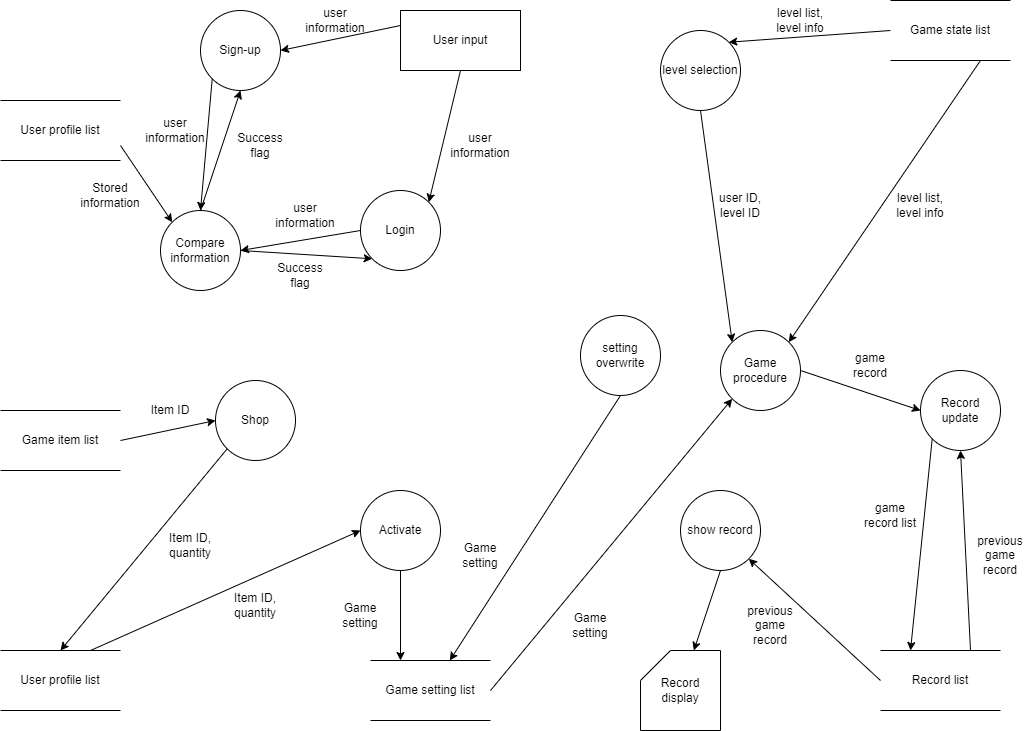

The diagram above was exported from draw.io. Its source (the exported page's mxGraphModel, read from the mxfile embedded in the PNG):
<mxGraphModel dx="1434" dy="955" grid="1" gridSize="10" guides="1" tooltips="1" connect="1" arrows="1" fold="1" page="1" pageScale="1" pageWidth="1100" pageHeight="850" background="none" math="0" shadow="0">
  <root>
    <mxCell id="0" />
    <mxCell id="1" parent="0" />
    <mxCell id="6Yowit0lEhXc1Q6mjwDT-1" value="User profile list" style="shape=partialRectangle;whiteSpace=wrap;html=1;left=0;right=0;fillColor=none;" parent="1" vertex="1">
      <mxGeometry x="40" y="130" width="120" height="60" as="geometry" />
    </mxCell>
    <mxCell id="6Yowit0lEhXc1Q6mjwDT-2" value="User input" style="rounded=0;whiteSpace=wrap;html=1;" parent="1" vertex="1">
      <mxGeometry x="440" y="40" width="120" height="60" as="geometry" />
    </mxCell>
    <mxCell id="6Yowit0lEhXc1Q6mjwDT-3" value="Login" style="ellipse;whiteSpace=wrap;html=1;aspect=fixed;" parent="1" vertex="1">
      <mxGeometry x="400" y="220" width="80" height="80" as="geometry" />
    </mxCell>
    <mxCell id="6Yowit0lEhXc1Q6mjwDT-4" value="" style="endArrow=classic;html=1;rounded=0;entryX=1;entryY=0;entryDx=0;entryDy=0;exitX=0.5;exitY=1;exitDx=0;exitDy=0;" parent="1" source="6Yowit0lEhXc1Q6mjwDT-2" target="6Yowit0lEhXc1Q6mjwDT-3" edge="1">
      <mxGeometry width="50" height="50" relative="1" as="geometry">
        <mxPoint x="660" y="490" as="sourcePoint" />
        <mxPoint x="710" y="440" as="targetPoint" />
      </mxGeometry>
    </mxCell>
    <mxCell id="6Yowit0lEhXc1Q6mjwDT-5" value="Sign-up" style="ellipse;whiteSpace=wrap;html=1;aspect=fixed;" parent="1" vertex="1">
      <mxGeometry x="240" y="40" width="80" height="80" as="geometry" />
    </mxCell>
    <mxCell id="6Yowit0lEhXc1Q6mjwDT-9" value="" style="endArrow=classic;html=1;rounded=0;entryX=1;entryY=0.5;entryDx=0;entryDy=0;exitX=0;exitY=0.25;exitDx=0;exitDy=0;" parent="1" source="6Yowit0lEhXc1Q6mjwDT-2" target="6Yowit0lEhXc1Q6mjwDT-5" edge="1">
      <mxGeometry width="50" height="50" relative="1" as="geometry">
        <mxPoint x="360" y="110" as="sourcePoint" />
        <mxPoint x="410" y="60" as="targetPoint" />
      </mxGeometry>
    </mxCell>
    <mxCell id="6Yowit0lEhXc1Q6mjwDT-10" value="user information" style="text;html=1;strokeColor=none;fillColor=none;align=center;verticalAlign=middle;whiteSpace=wrap;rounded=0;" parent="1" vertex="1">
      <mxGeometry x="180" y="145" width="70" height="30" as="geometry" />
    </mxCell>
    <mxCell id="6Yowit0lEhXc1Q6mjwDT-11" value="user information" style="text;html=1;strokeColor=none;fillColor=none;align=center;verticalAlign=middle;whiteSpace=wrap;rounded=0;" parent="1" vertex="1">
      <mxGeometry x="340" y="35" width="70" height="30" as="geometry" />
    </mxCell>
    <mxCell id="6Yowit0lEhXc1Q6mjwDT-12" value="user information" style="text;html=1;strokeColor=none;fillColor=none;align=center;verticalAlign=middle;whiteSpace=wrap;rounded=0;" parent="1" vertex="1">
      <mxGeometry x="485" y="160" width="70" height="30" as="geometry" />
    </mxCell>
    <mxCell id="6Yowit0lEhXc1Q6mjwDT-13" value="Compare information" style="ellipse;whiteSpace=wrap;html=1;aspect=fixed;" parent="1" vertex="1">
      <mxGeometry x="200" y="240" width="80" height="80" as="geometry" />
    </mxCell>
    <mxCell id="6Yowit0lEhXc1Q6mjwDT-14" value="" style="endArrow=classic;html=1;rounded=0;entryX=0;entryY=0;entryDx=0;entryDy=0;exitX=1;exitY=0.75;exitDx=0;exitDy=0;" parent="1" source="6Yowit0lEhXc1Q6mjwDT-1" target="6Yowit0lEhXc1Q6mjwDT-13" edge="1">
      <mxGeometry width="50" height="50" relative="1" as="geometry">
        <mxPoint x="660" y="480" as="sourcePoint" />
        <mxPoint x="710" y="430" as="targetPoint" />
      </mxGeometry>
    </mxCell>
    <mxCell id="6Yowit0lEhXc1Q6mjwDT-16" value="Stored information" style="text;html=1;strokeColor=none;fillColor=none;align=center;verticalAlign=middle;whiteSpace=wrap;rounded=0;" parent="1" vertex="1">
      <mxGeometry x="120" y="210" width="60" height="30" as="geometry" />
    </mxCell>
    <mxCell id="6Yowit0lEhXc1Q6mjwDT-17" value="user information" style="text;html=1;strokeColor=none;fillColor=none;align=center;verticalAlign=middle;whiteSpace=wrap;rounded=0;" parent="1" vertex="1">
      <mxGeometry x="310" y="230" width="70" height="30" as="geometry" />
    </mxCell>
    <mxCell id="6Yowit0lEhXc1Q6mjwDT-18" value="" style="endArrow=classic;html=1;rounded=0;entryX=1;entryY=0.5;entryDx=0;entryDy=0;exitX=0;exitY=0.5;exitDx=0;exitDy=0;" parent="1" source="6Yowit0lEhXc1Q6mjwDT-3" target="6Yowit0lEhXc1Q6mjwDT-13" edge="1">
      <mxGeometry width="50" height="50" relative="1" as="geometry">
        <mxPoint x="330" y="290" as="sourcePoint" />
        <mxPoint x="380" y="240" as="targetPoint" />
      </mxGeometry>
    </mxCell>
    <mxCell id="6Yowit0lEhXc1Q6mjwDT-20" value="" style="endArrow=classic;html=1;rounded=0;exitX=1;exitY=0.5;exitDx=0;exitDy=0;entryX=0;entryY=1;entryDx=0;entryDy=0;" parent="1" source="6Yowit0lEhXc1Q6mjwDT-13" target="6Yowit0lEhXc1Q6mjwDT-3" edge="1">
      <mxGeometry width="50" height="50" relative="1" as="geometry">
        <mxPoint x="310" y="310" as="sourcePoint" />
        <mxPoint x="360" y="260" as="targetPoint" />
      </mxGeometry>
    </mxCell>
    <mxCell id="6Yowit0lEhXc1Q6mjwDT-21" value="Success flag" style="text;html=1;strokeColor=none;fillColor=none;align=center;verticalAlign=middle;whiteSpace=wrap;rounded=0;" parent="1" vertex="1">
      <mxGeometry x="310" y="290" width="60" height="30" as="geometry" />
    </mxCell>
    <mxCell id="6Yowit0lEhXc1Q6mjwDT-25" value="Game setting list" style="shape=partialRectangle;whiteSpace=wrap;html=1;left=0;right=0;fillColor=none;" parent="1" vertex="1">
      <mxGeometry x="410" y="690" width="120" height="60" as="geometry" />
    </mxCell>
    <mxCell id="6Yowit0lEhXc1Q6mjwDT-26" value="setting overwrite" style="ellipse;whiteSpace=wrap;html=1;aspect=fixed;" parent="1" vertex="1">
      <mxGeometry x="620" y="345" width="80" height="80" as="geometry" />
    </mxCell>
    <mxCell id="6Yowit0lEhXc1Q6mjwDT-28" value="" style="endArrow=classic;html=1;rounded=0;exitX=0.5;exitY=1;exitDx=0;exitDy=0;" parent="1" source="6Yowit0lEhXc1Q6mjwDT-26" target="6Yowit0lEhXc1Q6mjwDT-25" edge="1">
      <mxGeometry width="50" height="50" relative="1" as="geometry">
        <mxPoint x="800" y="110" as="sourcePoint" />
        <mxPoint x="850" y="60" as="targetPoint" />
      </mxGeometry>
    </mxCell>
    <mxCell id="6Yowit0lEhXc1Q6mjwDT-29" value="Game setting" style="text;html=1;strokeColor=none;fillColor=none;align=center;verticalAlign=middle;whiteSpace=wrap;rounded=0;" parent="1" vertex="1">
      <mxGeometry x="490" y="570" width="60" height="30" as="geometry" />
    </mxCell>
    <mxCell id="6Yowit0lEhXc1Q6mjwDT-30" value="Game procedure" style="ellipse;whiteSpace=wrap;html=1;aspect=fixed;" parent="1" vertex="1">
      <mxGeometry x="760" y="360" width="80" height="80" as="geometry" />
    </mxCell>
    <mxCell id="6Yowit0lEhXc1Q6mjwDT-32" value="" style="endArrow=classic;html=1;rounded=0;entryX=0;entryY=1;entryDx=0;entryDy=0;exitX=1;exitY=0.5;exitDx=0;exitDy=0;" parent="1" source="6Yowit0lEhXc1Q6mjwDT-25" target="6Yowit0lEhXc1Q6mjwDT-30" edge="1">
      <mxGeometry width="50" height="50" relative="1" as="geometry">
        <mxPoint x="910" y="220" as="sourcePoint" />
        <mxPoint x="960" y="170" as="targetPoint" />
      </mxGeometry>
    </mxCell>
    <mxCell id="6Yowit0lEhXc1Q6mjwDT-33" value="Game setting" style="text;html=1;strokeColor=none;fillColor=none;align=center;verticalAlign=middle;whiteSpace=wrap;rounded=0;" parent="1" vertex="1">
      <mxGeometry x="600" y="640" width="60" height="30" as="geometry" />
    </mxCell>
    <mxCell id="6Yowit0lEhXc1Q6mjwDT-34" value="Shop" style="ellipse;whiteSpace=wrap;html=1;aspect=fixed;" parent="1" vertex="1">
      <mxGeometry x="255" y="410" width="80" height="80" as="geometry" />
    </mxCell>
    <mxCell id="6Yowit0lEhXc1Q6mjwDT-35" value="Game item list" style="shape=partialRectangle;whiteSpace=wrap;html=1;left=0;right=0;fillColor=none;" parent="1" vertex="1">
      <mxGeometry x="40" y="440" width="120" height="60" as="geometry" />
    </mxCell>
    <mxCell id="6Yowit0lEhXc1Q6mjwDT-36" value="" style="endArrow=classic;html=1;rounded=0;entryX=0;entryY=0.5;entryDx=0;entryDy=0;exitX=1;exitY=0.5;exitDx=0;exitDy=0;" parent="1" source="6Yowit0lEhXc1Q6mjwDT-35" target="6Yowit0lEhXc1Q6mjwDT-34" edge="1">
      <mxGeometry width="50" height="50" relative="1" as="geometry">
        <mxPoint x="540" y="680" as="sourcePoint" />
        <mxPoint x="590" y="630" as="targetPoint" />
      </mxGeometry>
    </mxCell>
    <mxCell id="6Yowit0lEhXc1Q6mjwDT-38" value="User profile list" style="shape=partialRectangle;whiteSpace=wrap;html=1;left=0;right=0;fillColor=none;" parent="1" vertex="1">
      <mxGeometry x="40" y="680" width="120" height="60" as="geometry" />
    </mxCell>
    <mxCell id="6Yowit0lEhXc1Q6mjwDT-39" value="" style="endArrow=classic;html=1;rounded=0;exitX=0;exitY=1;exitDx=0;exitDy=0;entryX=0.5;entryY=0;entryDx=0;entryDy=0;" parent="1" source="6Yowit0lEhXc1Q6mjwDT-34" target="6Yowit0lEhXc1Q6mjwDT-38" edge="1">
      <mxGeometry width="50" height="50" relative="1" as="geometry">
        <mxPoint x="630" y="640" as="sourcePoint" />
        <mxPoint x="680" y="590" as="targetPoint" />
      </mxGeometry>
    </mxCell>
    <mxCell id="6Yowit0lEhXc1Q6mjwDT-40" value="Item ID" style="text;html=1;strokeColor=none;fillColor=none;align=center;verticalAlign=middle;whiteSpace=wrap;rounded=0;" parent="1" vertex="1">
      <mxGeometry x="180" y="425" width="60" height="30" as="geometry" />
    </mxCell>
    <mxCell id="6Yowit0lEhXc1Q6mjwDT-41" value="Item ID, quantity" style="text;html=1;strokeColor=none;fillColor=none;align=center;verticalAlign=middle;whiteSpace=wrap;rounded=0;" parent="1" vertex="1">
      <mxGeometry x="200" y="560" width="60" height="30" as="geometry" />
    </mxCell>
    <mxCell id="6Yowit0lEhXc1Q6mjwDT-42" value="" style="endArrow=classic;html=1;rounded=0;entryX=0;entryY=0.5;entryDx=0;entryDy=0;exitX=0.75;exitY=0;exitDx=0;exitDy=0;" parent="1" source="6Yowit0lEhXc1Q6mjwDT-38" target="6Yowit0lEhXc1Q6mjwDT-44" edge="1">
      <mxGeometry width="50" height="50" relative="1" as="geometry">
        <mxPoint x="660" y="420" as="sourcePoint" />
        <mxPoint x="710" y="370" as="targetPoint" />
      </mxGeometry>
    </mxCell>
    <mxCell id="6Yowit0lEhXc1Q6mjwDT-43" value="Item ID, quantity" style="text;html=1;strokeColor=none;fillColor=none;align=center;verticalAlign=middle;whiteSpace=wrap;rounded=0;" parent="1" vertex="1">
      <mxGeometry x="265" y="620" width="60" height="30" as="geometry" />
    </mxCell>
    <mxCell id="6Yowit0lEhXc1Q6mjwDT-44" value="Activate" style="ellipse;whiteSpace=wrap;html=1;aspect=fixed;" parent="1" vertex="1">
      <mxGeometry x="400" y="520" width="80" height="80" as="geometry" />
    </mxCell>
    <mxCell id="6Yowit0lEhXc1Q6mjwDT-50" value="" style="endArrow=classic;html=1;rounded=0;exitX=0.5;exitY=1;exitDx=0;exitDy=0;entryX=0.25;entryY=0;entryDx=0;entryDy=0;" parent="1" source="6Yowit0lEhXc1Q6mjwDT-44" target="6Yowit0lEhXc1Q6mjwDT-25" edge="1">
      <mxGeometry width="50" height="50" relative="1" as="geometry">
        <mxPoint x="860" y="500" as="sourcePoint" />
        <mxPoint x="910" y="450" as="targetPoint" />
      </mxGeometry>
    </mxCell>
    <mxCell id="6Yowit0lEhXc1Q6mjwDT-54" value="Record list" style="shape=partialRectangle;whiteSpace=wrap;html=1;left=0;right=0;fillColor=none;" parent="1" vertex="1">
      <mxGeometry x="920" y="680" width="120" height="60" as="geometry" />
    </mxCell>
    <mxCell id="6Yowit0lEhXc1Q6mjwDT-55" value="" style="endArrow=classic;html=1;rounded=0;entryX=0;entryY=0.5;entryDx=0;entryDy=0;exitX=1;exitY=0.5;exitDx=0;exitDy=0;" parent="1" source="6Yowit0lEhXc1Q6mjwDT-30" target="6Yowit0lEhXc1Q6mjwDT-59" edge="1">
      <mxGeometry width="50" height="50" relative="1" as="geometry">
        <mxPoint x="760" y="590" as="sourcePoint" />
        <mxPoint x="810" y="540" as="targetPoint" />
      </mxGeometry>
    </mxCell>
    <mxCell id="6Yowit0lEhXc1Q6mjwDT-59" value="Record update" style="ellipse;whiteSpace=wrap;html=1;aspect=fixed;" parent="1" vertex="1">
      <mxGeometry x="960" y="400" width="80" height="80" as="geometry" />
    </mxCell>
    <mxCell id="6Yowit0lEhXc1Q6mjwDT-60" value="game record" style="text;html=1;strokeColor=none;fillColor=none;align=center;verticalAlign=middle;whiteSpace=wrap;rounded=0;" parent="1" vertex="1">
      <mxGeometry x="880" y="380" width="60" height="30" as="geometry" />
    </mxCell>
    <mxCell id="6Yowit0lEhXc1Q6mjwDT-61" value="" style="endArrow=classic;html=1;rounded=0;entryX=0.5;entryY=1;entryDx=0;entryDy=0;exitX=0.75;exitY=0;exitDx=0;exitDy=0;" parent="1" source="6Yowit0lEhXc1Q6mjwDT-54" target="6Yowit0lEhXc1Q6mjwDT-59" edge="1">
      <mxGeometry width="50" height="50" relative="1" as="geometry">
        <mxPoint x="980" y="610" as="sourcePoint" />
        <mxPoint x="1030" y="560" as="targetPoint" />
      </mxGeometry>
    </mxCell>
    <mxCell id="6Yowit0lEhXc1Q6mjwDT-62" value="previous game record" style="text;html=1;strokeColor=none;fillColor=none;align=center;verticalAlign=middle;whiteSpace=wrap;rounded=0;" parent="1" vertex="1">
      <mxGeometry x="1010" y="570" width="60" height="30" as="geometry" />
    </mxCell>
    <mxCell id="6Yowit0lEhXc1Q6mjwDT-63" value="" style="endArrow=classic;html=1;rounded=0;entryX=0.25;entryY=0;entryDx=0;entryDy=0;exitX=0;exitY=1;exitDx=0;exitDy=0;" parent="1" source="6Yowit0lEhXc1Q6mjwDT-59" target="6Yowit0lEhXc1Q6mjwDT-54" edge="1">
      <mxGeometry width="50" height="50" relative="1" as="geometry">
        <mxPoint x="920" y="540" as="sourcePoint" />
        <mxPoint x="970" y="490" as="targetPoint" />
      </mxGeometry>
    </mxCell>
    <mxCell id="6Yowit0lEhXc1Q6mjwDT-64" value="game record list" style="text;html=1;strokeColor=none;fillColor=none;align=center;verticalAlign=middle;whiteSpace=wrap;rounded=0;" parent="1" vertex="1">
      <mxGeometry x="900" y="530" width="60" height="30" as="geometry" />
    </mxCell>
    <mxCell id="6Yowit0lEhXc1Q6mjwDT-65" value="show record" style="ellipse;whiteSpace=wrap;html=1;aspect=fixed;" parent="1" vertex="1">
      <mxGeometry x="720" y="520" width="80" height="80" as="geometry" />
    </mxCell>
    <mxCell id="6Yowit0lEhXc1Q6mjwDT-66" value="" style="endArrow=classic;html=1;rounded=0;entryX=1;entryY=1;entryDx=0;entryDy=0;exitX=0;exitY=0.5;exitDx=0;exitDy=0;" parent="1" source="6Yowit0lEhXc1Q6mjwDT-54" target="6Yowit0lEhXc1Q6mjwDT-65" edge="1">
      <mxGeometry width="50" height="50" relative="1" as="geometry">
        <mxPoint x="820" y="680" as="sourcePoint" />
        <mxPoint x="870" y="630" as="targetPoint" />
      </mxGeometry>
    </mxCell>
    <mxCell id="6Yowit0lEhXc1Q6mjwDT-67" value="previous game record" style="text;html=1;strokeColor=none;fillColor=none;align=center;verticalAlign=middle;whiteSpace=wrap;rounded=0;" parent="1" vertex="1">
      <mxGeometry x="780" y="640" width="60" height="30" as="geometry" />
    </mxCell>
    <mxCell id="6Yowit0lEhXc1Q6mjwDT-68" value="" style="endArrow=classic;html=1;rounded=0;exitX=0.5;exitY=1;exitDx=0;exitDy=0;" parent="1" source="6Yowit0lEhXc1Q6mjwDT-65" target="6Yowit0lEhXc1Q6mjwDT-70" edge="1">
      <mxGeometry width="50" height="50" relative="1" as="geometry">
        <mxPoint x="660" y="550" as="sourcePoint" />
        <mxPoint x="660" y="660" as="targetPoint" />
      </mxGeometry>
    </mxCell>
    <mxCell id="6Yowit0lEhXc1Q6mjwDT-70" value="Record display" style="shape=card;whiteSpace=wrap;html=1;" parent="1" vertex="1">
      <mxGeometry x="680" y="680" width="80" height="80" as="geometry" />
    </mxCell>
    <mxCell id="6Yowit0lEhXc1Q6mjwDT-71" value="level selection" style="ellipse;whiteSpace=wrap;html=1;aspect=fixed;" parent="1" vertex="1">
      <mxGeometry x="700" y="60" width="80" height="80" as="geometry" />
    </mxCell>
    <mxCell id="6Yowit0lEhXc1Q6mjwDT-73" value="" style="endArrow=classic;html=1;rounded=0;entryX=0;entryY=0;entryDx=0;entryDy=0;exitX=0.5;exitY=1;exitDx=0;exitDy=0;" parent="1" source="6Yowit0lEhXc1Q6mjwDT-71" target="6Yowit0lEhXc1Q6mjwDT-30" edge="1">
      <mxGeometry width="50" height="50" relative="1" as="geometry">
        <mxPoint x="740" y="150" as="sourcePoint" />
        <mxPoint x="720" y="300" as="targetPoint" />
      </mxGeometry>
    </mxCell>
    <mxCell id="6Yowit0lEhXc1Q6mjwDT-74" value="Game state list" style="shape=partialRectangle;whiteSpace=wrap;html=1;left=0;right=0;fillColor=none;" parent="1" vertex="1">
      <mxGeometry x="930" y="30" width="120" height="60" as="geometry" />
    </mxCell>
    <mxCell id="6Yowit0lEhXc1Q6mjwDT-75" value="" style="endArrow=classic;html=1;rounded=0;exitX=0;exitY=0.5;exitDx=0;exitDy=0;entryX=1;entryY=0;entryDx=0;entryDy=0;" parent="1" source="6Yowit0lEhXc1Q6mjwDT-74" target="6Yowit0lEhXc1Q6mjwDT-71" edge="1">
      <mxGeometry width="50" height="50" relative="1" as="geometry">
        <mxPoint x="620" y="310" as="sourcePoint" />
        <mxPoint x="670" y="260" as="targetPoint" />
      </mxGeometry>
    </mxCell>
    <mxCell id="6Yowit0lEhXc1Q6mjwDT-76" value="" style="endArrow=classic;html=1;rounded=0;entryX=1;entryY=0;entryDx=0;entryDy=0;exitX=0.75;exitY=1;exitDx=0;exitDy=0;" parent="1" source="6Yowit0lEhXc1Q6mjwDT-74" target="6Yowit0lEhXc1Q6mjwDT-30" edge="1">
      <mxGeometry width="50" height="50" relative="1" as="geometry">
        <mxPoint x="740" y="340" as="sourcePoint" />
        <mxPoint x="790" y="290" as="targetPoint" />
      </mxGeometry>
    </mxCell>
    <mxCell id="6Yowit0lEhXc1Q6mjwDT-78" value="level list, level info" style="text;html=1;strokeColor=none;fillColor=none;align=center;verticalAlign=middle;whiteSpace=wrap;rounded=0;" parent="1" vertex="1">
      <mxGeometry x="810" y="35" width="60" height="30" as="geometry" />
    </mxCell>
    <mxCell id="6Yowit0lEhXc1Q6mjwDT-85" value="user ID, level ID" style="text;html=1;strokeColor=none;fillColor=none;align=center;verticalAlign=middle;whiteSpace=wrap;rounded=0;" parent="1" vertex="1">
      <mxGeometry x="750" y="220" width="60" height="30" as="geometry" />
    </mxCell>
    <mxCell id="6Yowit0lEhXc1Q6mjwDT-86" value="level list, level info" style="text;html=1;strokeColor=none;fillColor=none;align=center;verticalAlign=middle;whiteSpace=wrap;rounded=0;" parent="1" vertex="1">
      <mxGeometry x="930" y="220" width="60" height="30" as="geometry" />
    </mxCell>
    <mxCell id="WakDnpS6iK2PCGgQwuWi-1" value="Game setting" style="text;html=1;strokeColor=none;fillColor=none;align=center;verticalAlign=middle;whiteSpace=wrap;rounded=0;" vertex="1" parent="1">
      <mxGeometry x="370" y="630" width="60" height="30" as="geometry" />
    </mxCell>
    <mxCell id="WakDnpS6iK2PCGgQwuWi-3" value="" style="endArrow=classic;html=1;rounded=0;entryX=0.5;entryY=0;entryDx=0;entryDy=0;exitX=0;exitY=1;exitDx=0;exitDy=0;" edge="1" parent="1" source="6Yowit0lEhXc1Q6mjwDT-5" target="6Yowit0lEhXc1Q6mjwDT-13">
      <mxGeometry width="50" height="50" relative="1" as="geometry">
        <mxPoint x="210" y="185" as="sourcePoint" />
        <mxPoint x="260" y="135" as="targetPoint" />
      </mxGeometry>
    </mxCell>
    <mxCell id="WakDnpS6iK2PCGgQwuWi-4" value="" style="endArrow=classic;html=1;rounded=0;exitX=0.5;exitY=0;exitDx=0;exitDy=0;entryX=0.5;entryY=1;entryDx=0;entryDy=0;" edge="1" parent="1" source="6Yowit0lEhXc1Q6mjwDT-13" target="6Yowit0lEhXc1Q6mjwDT-5">
      <mxGeometry width="50" height="50" relative="1" as="geometry">
        <mxPoint x="520" y="440" as="sourcePoint" />
        <mxPoint x="570" y="390" as="targetPoint" />
      </mxGeometry>
    </mxCell>
    <mxCell id="WakDnpS6iK2PCGgQwuWi-5" value="Success flag" style="text;html=1;strokeColor=none;fillColor=none;align=center;verticalAlign=middle;whiteSpace=wrap;rounded=0;" vertex="1" parent="1">
      <mxGeometry x="270" y="160" width="60" height="30" as="geometry" />
    </mxCell>
  </root>
</mxGraphModel>